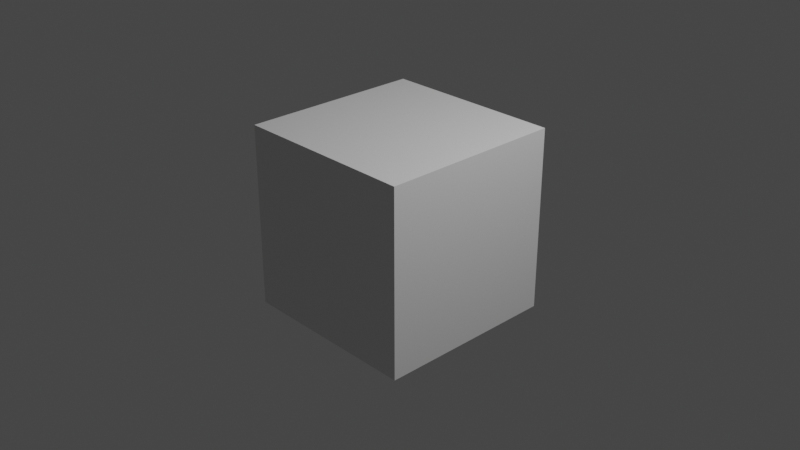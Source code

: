# Source: standart_export.blend  (saved by Blender 2.92.15; exported with 4.5.12 LTS)
import bpy
from mathutils import Matrix  # noqa: F401  (used for matrix-valued properties, if any)

bpy.ops.wm.read_factory_settings(use_empty=True)
scene = bpy.context.scene
scene.name = 'Scene'

# ---- collections
col_collection = bpy.data.collections.new('Collection'); scene.collection.children.link(col_collection)

# ---- materials (node trees are filled in below, after node groups)
mat_material = bpy.data.materials.new('Material')
mat_material.alpha_threshold = 0.0
mat_material.use_transparent_shadow = False
mat_material.line_color = (0.0, 0.0, 0.0, 1.0)

# ---- material node trees
mat_material.use_nodes = True; mat_material.node_tree.nodes.clear()
_N = mat_material.node_tree.nodes; _L = mat_material.node_tree.links
n0 = _N.new('ShaderNodeOutputMaterial'); n0.name = 'Material Output'; n0.location = (300, 300)
n1 = _N.new('ShaderNodeBsdfPrincipled'); n1.name = 'Principled BSDF'; n1.location = (10, 300)
n1.distribution = 'GGX'
n1.subsurface_method = 'BURLEY'
n1.inputs[2].default_value = 0.4
n1.inputs[3].default_value = 1.45
n1.inputs[27].default_value = (0.0, 0.0, 0.0, 1.0)
n1.inputs[28].default_value = 1.0
_L.new(n1.outputs[0], n0.inputs[0])
n0.is_active_output = True

# ---- world
world_world = bpy.data.worlds.new('World'); scene.world = world_world
world_world.use_nodes = True; world_world.node_tree.nodes.clear()
_N = world_world.node_tree.nodes; _L = world_world.node_tree.links
n0 = _N.new('ShaderNodeOutputWorld'); n0.name = 'World Output'; n0.location = (300, 300)
n1 = _N.new('ShaderNodeBackground'); n1.name = 'Background'; n1.location = (10, 300)
n1.inputs[0].default_value = (0.05088, 0.05088, 0.05088, 1.0)
_L.new(n1.outputs[0], n0.inputs[0])
n0.is_active_output = True
world_world.color = (0.05088, 0.05088, 0.05088)
world_world.use_sun_shadow = False
world_world.sun_shadow_jitter_overblur = 0.0

# ---- cameras
cam_camera = bpy.data.cameras.new('Camera')
cam_camera.clip_end = 100.0
cam_camera.ortho_scale = 7.314

# ---- lights
light_light = bpy.data.lights.new('Light', 'POINT')
light_light.transmission_factor = 0.0
light_light.energy = 1000.0
light_light.shadow_soft_size = 0.1
light_light.shadow_maximum_resolution = 0.006
light_light.use_absolute_resolution = True

# ---- meshes
me_cube = bpy.data.meshes.new('Cube')
me_cube.from_pydata([(1.0, 1.0, 1.0), (1.0, 1.0, -1.0), (1.0, -1.0, 1.0), (1.0, -1.0, -1.0), (-1.0, 1.0, 1.0), (-1.0, 1.0, -1.0), (-1.0, -1.0, 1.0), (-1.0, -1.0, -1.0)], [], [(0, 4, 6, 2), (3, 2, 6, 7), (7, 6, 4, 5), (5, 1, 3, 7), (1, 0, 2, 3), (5, 4, 0, 1)])
_uv = me_cube.uv_layers.new(name='UVMap')
_uv.uv.foreach_set('vector', [0.625, 0.5, 0.875, 0.5, 0.875, 0.75, 0.625, 0.75, 0.375, 0.75, 0.625, 0.75, 0.625, 1.0, 0.375, 1.0, 0.375, 0.0, 0.625, 0.0, 0.625, 0.25, 0.375, 0.25, 0.125, 0.5, 0.375, 0.5, 0.375, 0.75, 0.125, 0.75, 0.375, 0.5, 0.625, 0.5, 0.625, 0.75, 0.375, 0.75, 0.375, 0.25, 0.625, 0.25, 0.625, 0.5, 0.375, 0.5])
me_cube.materials.append(mat_material)
me_cube.use_remesh_preserve_volume = False
me_cube.use_remesh_preserve_attributes = False
me_cube.use_mirror_vertex_groups = False
me_cube.update()

# ---- objects
ob_cube = bpy.data.objects.new('Cube', me_cube)
ob_light = bpy.data.objects.new('Light', light_light)
ob_camera = bpy.data.objects.new('Camera', cam_camera)

# ---- transforms, parenting, visibility, modifiers, constraints
ob_cube.location = (0.0, 0.0, 0.0)
ob_cube.lock_rotations_4d = False
ob_cube.empty_display_type = 'ARROWS'
ob_cube.lineart.crease_threshold = 0.0
ob_light.location = (4.076, 1.005, 5.904)
ob_light.rotation_euler = (0.6503, 0.05522, 1.866)
ob_light.lock_rotations_4d = False
ob_light.empty_display_type = 'ARROWS'
ob_light.color = (0.0, 0.0, 0.0, 0.0)
ob_light.lineart.crease_threshold = 0.0
ob_camera.location = (7.359, -6.926, 4.958)
ob_camera.rotation_euler = (1.109, 0.0, 0.8149)
ob_camera.lock_rotations_4d = False
ob_camera.empty_display_type = 'ARROWS'
ob_camera.color = (0.0, 0.0, 0.0, 0.0)
ob_camera.display_type = 'WIRE'
ob_camera.lineart.crease_threshold = 0.0

# ---- collection membership
col_collection.objects.link(ob_cube)
col_collection.objects.link(ob_light)
col_collection.objects.link(ob_camera)

# ---- scene / render settings (as saved in the file)
scene.camera = ob_camera
scene.frame_start = 1; scene.frame_end = 250; scene.frame_set(26)
scene.render.engine = 'BLENDER_EEVEE_NEXT'
scene.cycles.use_denoising = False
scene.cycles.samples = 128
scene.cycles.sampling_pattern = 'TABULATED_SOBOL'
scene.cycles.use_adaptive_sampling = False
scene.cycles.use_light_tree = False
scene.view_settings.view_transform = 'Filmic'
bpy.context.view_layer.update()
